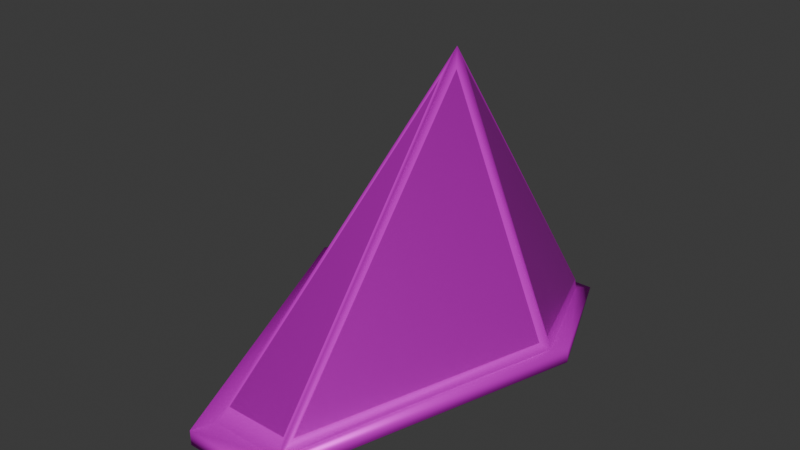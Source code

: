 # Source: pyramid_head.blend  (saved by Blender 5.0.119; exported with 4.5.12 LTS)
import bpy
from mathutils import Matrix  # noqa: F401  (used for matrix-valued properties, if any)

bpy.ops.wm.read_factory_settings(use_empty=True)
scene = bpy.context.scene
scene.name = 'Scene'

# ---- collections
col_collection = bpy.data.collections.new('Collection'); scene.collection.children.link(col_collection)

# ---- images (referenced by path relative to the original .blend; pixels are not part of the script)
import os
ASSET_DIR = os.environ.get("B2B_ASSET_DIR", "")  # directory of the original .blend (textures are referenced by path, not embedded)
HERE = os.path.dirname(os.path.abspath(__file__))  # packed textures are extracted next to this script under _unpacked/

def load_image(name, relpath, width, height, colorspace="sRGB"):
    """Load a texture the original file referenced (path relative to the .blend, or extracted next to this script)."""
    p = next((c for c in (os.path.join(HERE, relpath), os.path.join(ASSET_DIR, relpath)) if relpath and os.path.exists(c)), "")
    if p:
        img = bpy.data.images.load(p, check_existing=True)
        img.name = name
    else:  # same state as the original file: an image datablock whose file is absent (Cycles renders it pink)
        img = bpy.data.images.new(name, width, height)
        img.source = "FILE"
        img.filepath = "//" + (relpath or name)
    img.colorspace_settings.name = colorspace
    return img
img_pyramid_png = load_image('pyramid.png', 'textures/pyramid.png', 1024, 1024, 'sRGB')
img_pyramid2_png = load_image('pyramid2.png', 'textures/pyramid2.png', 1024, 1024, 'sRGB')

# ---- materials (node trees are filled in below, after node groups)
mat_material_001 = bpy.data.materials.new('Material.001')
mat_material = bpy.data.materials.new('Material')
mat_material.alpha_threshold = 0.0
mat_material.use_backface_culling_lightprobe_volume = False
mat_material.roughness = 0.5
mat_material.line_color = (0.0, 0.0, 0.0, 1.0)
mat_blacks = bpy.data.materials.new('Blacks')

# ---- material node trees
mat_material_001.use_nodes = True; mat_material_001.node_tree.nodes.clear()
_N = mat_material_001.node_tree.nodes; _L = mat_material_001.node_tree.links
n0 = _N.new('ShaderNodeBsdfPrincipled'); n0.name = 'Principled BSDF'; n0.location = (-200, 100)
n0.inputs[1].default_value = 0.8175
n0.inputs[2].default_value = 0.4524
n1 = _N.new('ShaderNodeOutputMaterial'); n1.name = 'Material Output'; n1.location = (200, 100)
n2 = _N.new('ShaderNodeTexImage'); n2.name = 'Image Texture'; n2.location = (-490, 71)
n2.image = img_pyramid_png
_L.new(n0.outputs[0], n1.inputs[0])
_L.new(n2.outputs[0], n0.inputs[0])
n1.is_active_output = True
mat_material.use_nodes = True; mat_material.node_tree.nodes.clear()
_N = mat_material.node_tree.nodes; _L = mat_material.node_tree.links
n0 = _N.new('ShaderNodeOutputMaterial'); n0.name = 'Material Output'; n0.location = (200, 100)
n1 = _N.new('ShaderNodeBsdfPrincipled'); n1.name = 'Principled BSDF'; n1.location = (-200, 100)
n1.inputs[1].default_value = 0.4603
n1.inputs[13].default_value = 0.0
n2 = _N.new('ShaderNodeTexImage'); n2.name = 'Image Texture'; n2.location = (-490, 71)
n2.image = img_pyramid2_png
_L.new(n1.outputs[0], n0.inputs[0])
_L.new(n2.outputs[0], n1.inputs[0])
n0.is_active_output = True
mat_blacks.use_nodes = True; mat_blacks.node_tree.nodes.clear()
_N = mat_blacks.node_tree.nodes; _L = mat_blacks.node_tree.links
n0 = _N.new('ShaderNodeBsdfPrincipled'); n0.name = 'Principled BSDF'; n0.location = (-200, 100)
n0.inputs[0].default_value = (0.0, 0.0, 0.0, 1.0)
n0.inputs[13].default_value = 0.0
n1 = _N.new('ShaderNodeOutputMaterial'); n1.name = 'Material Output'; n1.location = (200, 100)
_L.new(n0.outputs[0], n1.inputs[0])
n1.is_active_output = True

# ---- world
world_world = bpy.data.worlds.new('World'); scene.world = world_world
world_world.use_nodes = True; world_world.node_tree.nodes.clear()
_N = world_world.node_tree.nodes; _L = world_world.node_tree.links
n0 = _N.new('ShaderNodeOutputWorld'); n0.name = 'World Output'; n0.location = (200, 100)
n1 = _N.new('ShaderNodeBackground'); n1.name = 'Background'; n1.location = (-200, 100)
n1.inputs[0].default_value = (0.05088, 0.05088, 0.05088, 1.0)
_L.new(n1.outputs[0], n0.inputs[0])
n0.is_active_output = True
world_world.color = (0.05088, 0.05088, 0.05088)
world_world.sun_shadow_jitter_overblur = 0.0

# ---- meshes
me_cone_001 = bpy.data.meshes.new('Cone.001')
me_cone_001.from_pydata([(1.0, 0.1352, 0.2122), (0.2719, -1.715, 0.06708), (-0.2771, -1.715, 0.06708), (-1.0, 0.1352, 0.2122), (-0.5, 1.291, -0.01379), (0.5, 1.291, -0.01379), (0.0, 0.3463, 2.067), (1.0, 0.1352, 0.1235), (0.2719, -1.715, -0.02156), (-0.2771, -1.715, -0.02156), (-1.0, 0.1352, 0.1235), (-0.5, 1.186, -0.07777), (0.5, 1.186, -0.07777), (1.1, 0.1929, 0.2348), (0.2953, -1.893, 0.08967), (-0.3164, -1.893, 0.08967), (-1.129, 0.1929, 0.2348), (-0.5716, 1.442, -0.06315), (0.5427, 1.442, -0.06315), (1.1, 0.1929, 0.1235), (0.2953, -1.893, -0.02156), (-0.3164, -1.893, -0.02156), (-1.129, 0.1929, 0.1235), (-0.5716, 1.326, -0.1474), (0.5427, 1.326, -0.1474), (-3.875e-09, 0.1676, 1.894), (0.2362, -1.626, 0.1538), (-0.2414, -1.626, 0.1538), (-0.05, 0.2776, 1.934), (-0.2771, -1.577, 0.1338), (-0.95, 0.06651, 0.2788), (0.95, 0.06651, 0.2788), (0.2719, -1.577, 0.1338), (0.05, 0.2776, 1.934), (0.95, 0.1641, 0.2788), (0.05, 0.3751, 1.934), (0.5, 1.269, 0.07158), (2.98e-09, 0.404, 1.934), (-0.45, 1.295, 0.05876), (0.45, 1.295, 0.05876), (-0.05, 0.3751, 1.934), (-0.95, 0.1641, 0.2788), (-0.5, 1.269, 0.07158)], [], [(6, 1, 32, 33), (6, 2, 27, 25), (6, 3, 30, 28), (6, 4, 42, 40), (12, 11, 23, 24), (6, 5, 39, 37), (0, 5, 36, 34), (7, 8, 9, 10, 11, 12), (4, 5, 18, 17), (8, 7, 19, 20), (2, 3, 16, 15), (11, 10, 22, 23), (5, 0, 13, 18), (9, 8, 20, 21), (1, 2, 15, 14), (7, 12, 24, 19), (0, 1, 14, 13), (3, 4, 17, 16), (10, 9, 21, 22), (26, 25, 27), (2, 1, 26, 27), (1, 6, 25, 26), (29, 28, 30), (3, 2, 29, 30), (2, 6, 28, 29), (31, 33, 32), (0, 6, 33, 31), (1, 0, 31, 32), (36, 35, 34), (5, 6, 35, 36), (6, 0, 34, 35), (38, 37, 39), (5, 4, 38, 39), (4, 6, 37, 38), (41, 40, 42), (4, 3, 41, 42), (3, 6, 40, 41), (17, 18, 24, 23), (16, 17, 23, 22), (15, 16, 22, 21), (14, 15, 21, 20), (18, 13, 19, 24), (13, 14, 20, 19)])
me_cone_001.polygons.foreach_set('use_smooth', [True] * 43)
me_cone_001.polygons.foreach_set('material_index', [1, 1, 1, 1, 1, 1, 1, 2, 1, 1, 1, 1, 1, 1, 1, 1, 1, 1, 1, 0, 1, 1, 0, 1, 1, 0, 1, 1, 0, 1, 1, 0, 1, 1, 0, 1, 1, 1, 1, 1, 1, 1, 1])
_uv = me_cone_001.uv_layers.new(name='UVMap')
_uv.uv.foreach_set('vector', [0.7828, 1.58, -0.8588, -0.01255, -0.7494, 0.04055, 0.7281, 1.474, 0.7828, 0.7839, 0.3846, -0.8577, 0.4364, -0.7866, 0.7828, 0.6416, 0.7828, 1.58, 0.6147, 0.103, 0.56, 0.1561, 0.7281, 1.474, 0.7828, 1.58, 0.3846, -0.07697, 0.3846, -0.008972, 0.743, 1.474, 1.181, 1.453, 0.3846, 1.453, 0.3276, 1.565, 1.215, 1.565, 0.7828, 1.58, 1.181, -0.07697, 1.141, -0.01918, 0.7828, 1.474, 0.6147, 0.103, 1.536, -0.07697, 1.518, -0.008972, 0.6377, 0.1561, 1.579, 0.6158, 1.181, -0.8577, 0.3846, -0.8577, -0.01363, 0.6158, 0.3846, 1.453, 1.181, 1.453, 0.3846, 1.537, 1.181, 1.537, 1.215, 1.657, 0.3276, 1.657, 1.181, -0.8577, 1.579, 0.6158, 1.659, 0.6618, 1.215, -0.9994, 0.3846, -0.8577, -0.01363, 0.6158, -0.1162, 0.6618, 0.3276, -0.9994, 0.3846, 1.453, -0.01363, 0.6158, -0.1162, 0.6618, 0.3276, 1.565, 1.181, 1.537, 1.579, 0.6158, 1.659, 0.6618, 1.215, 1.657, 0.3846, -0.8577, 1.181, -0.8577, 1.215, -0.9994, 0.3276, -0.9994, 1.181, -0.8577, 0.3846, -0.8577, 0.3276, -0.9994, 1.215, -0.9994, 1.579, 0.6158, 1.181, 1.453, 1.215, 1.565, 1.659, 0.6618, 1.579, 0.6158, 1.181, -0.8577, 1.215, -0.9994, 1.659, 0.6618, -0.01363, 0.6158, 0.3846, 1.537, 0.3276, 1.657, -0.1162, 0.6618, -0.01363, 0.6158, 0.3846, -0.8577, 0.3276, -0.9994, -0.1162, 0.6618, 1.129, -0.7866, 0.7828, 0.6416, 0.4364, -0.7866, 0.3846, -0.8577, 1.181, -0.8577, 1.129, -0.7866, 0.4364, -0.7866, 1.181, -0.8577, 0.7828, 0.7839, 0.7828, 0.6416, 1.129, -0.7866, -0.7494, 0.04055, 0.7281, 1.474, 0.56, 0.1561, 0.6147, 0.103, -0.8588, -0.01255, -0.7494, 0.04055, 0.56, 0.1561, -0.8588, -0.01255, 0.7828, 1.58, 0.7281, 1.474, -0.7494, 0.04055, 0.56, 0.1561, 0.7281, 1.474, -0.7494, 0.04055, 0.6147, 0.103, 0.7828, 1.58, 0.7281, 1.474, 0.56, 0.1561, -0.8588, -0.01255, 0.6147, 0.103, 0.56, 0.1561, -0.7494, 0.04055, 1.518, -0.008972, 0.8058, 1.474, 0.6377, 0.1561, 1.181, -0.07697, 0.7828, 1.58, 0.8227, 1.474, 1.181, -0.008972, 0.7828, 1.58, 0.6147, 0.103, 0.6377, 0.1561, 0.8058, 1.474, 0.4244, -0.01918, 0.7828, 1.474, 1.141, -0.01918, 1.181, -0.07697, 0.3846, -0.07697, 0.4244, -0.01918, 1.141, -0.01918, 0.3846, -0.07697, 0.7828, 1.58, 0.7828, 1.474, 0.4244, -0.01918, 0.6377, 0.1561, 0.8058, 1.474, 1.518, -0.008972, 1.536, -0.07697, 0.6147, 0.103, 0.6377, 0.1561, 1.518, -0.008972, 0.6147, 0.103, 0.7828, 1.58, 0.8058, 1.474, 0.6377, 0.1561, 0.3276, -0.1163, 1.215, -0.1163, 1.215, -0.3016, 0.3276, -0.3016, 0.6607, 0.121, 1.655, -0.1163, 1.564, -0.3016, 0.6607, -0.08585, -1.001, 0.005438, 0.6607, 0.121, 0.6607, -0.08585, -1.001, -0.2014, 1.215, 0.005438, 0.3276, 0.005438, 0.3276, -0.2014, 1.215, -0.2014, 1.655, -0.1163, 0.6607, 0.121, 0.6607, -0.08585, 1.564, -0.3016, 0.6607, 0.121, -1.001, 0.005438, -1.001, -0.2014, 0.6607, -0.08585])
me_cone_001.materials.append(mat_material_001)
me_cone_001.materials.append(mat_material)
me_cone_001.materials.append(mat_blacks)
me_cone_001.update()

# ---- objects
ob_cone = bpy.data.objects.new('Cone', me_cone_001)

# ---- transforms, parenting, visibility, modifiers, constraints
ob_cone.location = (0.0, 0.0, 0.0)

# ---- collection membership
col_collection.objects.link(ob_cone)

# ---- scene / render settings (as saved in the file)
scene.frame_start = 1; scene.frame_end = 250; scene.frame_set(1)
scene.render.engine = 'BLENDER_EEVEE_NEXT'
scene.render.bake_bias = 0.0
scene.render.bake_samples = 0
scene.cycles.sampling_pattern = 'TABULATED_SOBOL'
scene.eevee.use_volume_custom_range = False
bpy.context.view_layer.update()

# ---- added for rendering (the .blend has no active camera and no usable light): camera, sun
cam_auto = bpy.data.cameras.new('AutoCamera')
cam_auto.lens = 50.0
cam_auto.sensor_width = 36.0
cam_auto.clip_end = 1000.0
ob_auto_camera = bpy.data.objects.new('AutoCamera', cam_auto)
scene.collection.objects.link(ob_auto_camera)
ob_auto_camera.location = (4.22448, -5.31219, 4.35099)
ob_auto_camera.rotation_euler = (1.09748, -7.21219e-08, 0.694738)
scene.camera = ob_auto_camera
light_auto_sun = bpy.data.lights.new('AutoSun', 'SUN')
light_auto_sun.energy = 3.0
light_auto_sun.angle = 0.0523599
ob_auto_sun = bpy.data.objects.new('AutoSun', light_auto_sun)
scene.collection.objects.link(ob_auto_sun)
ob_auto_sun.rotation_euler = (0.872665, 0.174533, 0.523599)
bpy.context.view_layer.update()
